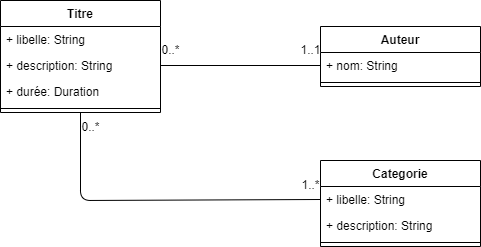

The diagram above was exported from draw.io. Its source (the exported page's mxGraphModel, read from the mxfile embedded in the PNG):
<mxGraphModel dx="986" dy="419" grid="1" gridSize="10" guides="1" tooltips="1" connect="1" arrows="1" fold="1" page="1" pageScale="1" pageWidth="850" pageHeight="1100" math="1" shadow="0">
  <root>
    <mxCell id="0" />
    <mxCell id="1" parent="0" />
    <mxCell id="2" value="Titre" style="swimlane;fontStyle=1;align=center;verticalAlign=top;childLayout=stackLayout;horizontal=1;startSize=26;horizontalStack=0;resizeParent=1;resizeParentMax=0;resizeLast=0;collapsible=1;marginBottom=0;" parent="1" vertex="1">
      <mxGeometry x="160" y="80" width="160" height="112" as="geometry" />
    </mxCell>
    <mxCell id="3" value="+ libelle: String" style="text;strokeColor=none;fillColor=none;align=left;verticalAlign=top;spacingLeft=4;spacingRight=4;overflow=hidden;rotatable=0;points=[[0,0.5],[1,0.5]];portConstraint=eastwest;" parent="2" vertex="1">
      <mxGeometry y="26" width="160" height="26" as="geometry" />
    </mxCell>
    <mxCell id="15" value="+ description: String" style="text;strokeColor=none;fillColor=none;align=left;verticalAlign=top;spacingLeft=4;spacingRight=4;overflow=hidden;rotatable=0;points=[[0,0.5],[1,0.5]];portConstraint=eastwest;" parent="2" vertex="1">
      <mxGeometry y="52" width="160" height="26" as="geometry" />
    </mxCell>
    <mxCell id="14" value="+ durée: Duration" style="text;strokeColor=none;fillColor=none;align=left;verticalAlign=top;spacingLeft=4;spacingRight=4;overflow=hidden;rotatable=0;points=[[0,0.5],[1,0.5]];portConstraint=eastwest;" parent="2" vertex="1">
      <mxGeometry y="78" width="160" height="26" as="geometry" />
    </mxCell>
    <mxCell id="4" value="" style="line;strokeWidth=1;fillColor=none;align=left;verticalAlign=middle;spacingTop=-1;spacingLeft=3;spacingRight=3;rotatable=0;labelPosition=right;points=[];portConstraint=eastwest;strokeColor=inherit;" parent="2" vertex="1">
      <mxGeometry y="104" width="160" height="8" as="geometry" />
    </mxCell>
    <mxCell id="6" value="Auteur" style="swimlane;fontStyle=1;align=center;verticalAlign=top;childLayout=stackLayout;horizontal=1;startSize=26;horizontalStack=0;resizeParent=1;resizeParentMax=0;resizeLast=0;collapsible=1;marginBottom=0;" parent="1" vertex="1">
      <mxGeometry x="480" y="106" width="160" height="60" as="geometry" />
    </mxCell>
    <mxCell id="7" value="+ nom: String" style="text;strokeColor=none;fillColor=none;align=left;verticalAlign=top;spacingLeft=4;spacingRight=4;overflow=hidden;rotatable=0;points=[[0,0.5],[1,0.5]];portConstraint=eastwest;" parent="6" vertex="1">
      <mxGeometry y="26" width="160" height="26" as="geometry" />
    </mxCell>
    <mxCell id="8" value="" style="line;strokeWidth=1;fillColor=none;align=left;verticalAlign=middle;spacingTop=-1;spacingLeft=3;spacingRight=3;rotatable=0;labelPosition=right;points=[];portConstraint=eastwest;strokeColor=inherit;" parent="6" vertex="1">
      <mxGeometry y="52" width="160" height="8" as="geometry" />
    </mxCell>
    <mxCell id="10" value="Categorie" style="swimlane;fontStyle=1;align=center;verticalAlign=top;childLayout=stackLayout;horizontal=1;startSize=26;horizontalStack=0;resizeParent=1;resizeParentMax=0;resizeLast=0;collapsible=1;marginBottom=0;" parent="1" vertex="1">
      <mxGeometry x="480" y="240" width="160" height="86" as="geometry" />
    </mxCell>
    <mxCell id="11" value="+ libelle: String" style="text;strokeColor=none;fillColor=none;align=left;verticalAlign=top;spacingLeft=4;spacingRight=4;overflow=hidden;rotatable=0;points=[[0,0.5],[1,0.5]];portConstraint=eastwest;" parent="10" vertex="1">
      <mxGeometry y="26" width="160" height="26" as="geometry" />
    </mxCell>
    <mxCell id="16" value="+ description: String" style="text;strokeColor=none;fillColor=none;align=left;verticalAlign=top;spacingLeft=4;spacingRight=4;overflow=hidden;rotatable=0;points=[[0,0.5],[1,0.5]];portConstraint=eastwest;" parent="10" vertex="1">
      <mxGeometry y="52" width="160" height="26" as="geometry" />
    </mxCell>
    <mxCell id="12" value="" style="line;strokeWidth=1;fillColor=none;align=left;verticalAlign=middle;spacingTop=-1;spacingLeft=3;spacingRight=3;rotatable=0;labelPosition=right;points=[];portConstraint=eastwest;strokeColor=inherit;" parent="10" vertex="1">
      <mxGeometry y="78" width="160" height="8" as="geometry" />
    </mxCell>
    <mxCell id="17" value="" style="endArrow=none;html=1;exitX=0.5;exitY=1;exitDx=0;exitDy=0;entryX=0;entryY=0.5;entryDx=0;entryDy=0;" parent="1" source="2" target="11" edge="1">
      <mxGeometry width="50" height="50" relative="1" as="geometry">
        <mxPoint x="410" y="330" as="sourcePoint" />
        <mxPoint x="460" y="280" as="targetPoint" />
        <Array as="points">
          <mxPoint x="240" y="280" />
        </Array>
      </mxGeometry>
    </mxCell>
    <mxCell id="18" value="" style="endArrow=none;html=1;exitX=1;exitY=0.5;exitDx=0;exitDy=0;entryX=0;entryY=0.5;entryDx=0;entryDy=0;" parent="1" source="15" target="7" edge="1">
      <mxGeometry width="50" height="50" relative="1" as="geometry">
        <mxPoint x="410" y="190" as="sourcePoint" />
        <mxPoint x="460" y="140" as="targetPoint" />
      </mxGeometry>
    </mxCell>
    <mxCell id="19" value="0..*" style="text;html=1;align=center;verticalAlign=middle;resizable=0;points=[];autosize=1;strokeColor=none;fillColor=none;" parent="1" vertex="1">
      <mxGeometry x="310" y="115" width="40" height="30" as="geometry" />
    </mxCell>
    <mxCell id="20" value="1..1" style="text;html=1;align=center;verticalAlign=middle;resizable=0;points=[];autosize=1;strokeColor=none;fillColor=none;" parent="1" vertex="1">
      <mxGeometry x="450" y="115" width="40" height="30" as="geometry" />
    </mxCell>
    <mxCell id="21" value="0..*" style="text;html=1;align=center;verticalAlign=middle;resizable=0;points=[];autosize=1;strokeColor=none;fillColor=none;" parent="1" vertex="1">
      <mxGeometry x="230" y="192" width="40" height="30" as="geometry" />
    </mxCell>
    <mxCell id="22" value="1..*" style="text;html=1;align=center;verticalAlign=middle;resizable=0;points=[];autosize=1;strokeColor=none;fillColor=none;" parent="1" vertex="1">
      <mxGeometry x="450" y="250" width="40" height="30" as="geometry" />
    </mxCell>
  </root>
</mxGraphModel>